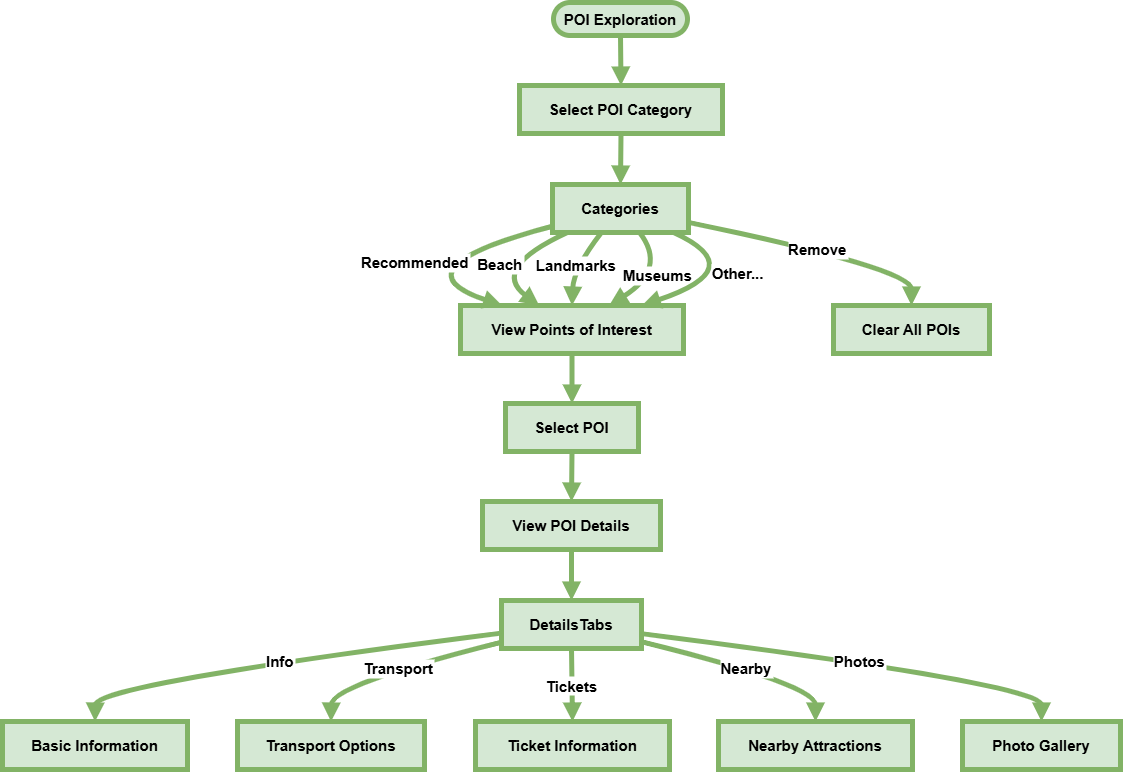

The diagram above was exported from draw.io. Its source (the exported page's mxGraphModel, read from the mxfile embedded in the PNG):
<mxGraphModel dx="1050" dy="557" grid="0" gridSize="10" guides="0" tooltips="1" connect="1" arrows="1" fold="1" page="1" pageScale="1" pageWidth="827" pageHeight="1169" math="0" shadow="0">
  <root>
    <mxCell id="WIyWlLk6GJQsqaUBKTNV-0" />
    <mxCell id="WIyWlLk6GJQsqaUBKTNV-1" parent="WIyWlLk6GJQsqaUBKTNV-0" />
    <mxCell id="h2UNQtG83unIj-Nm7jf2-43" value="POI Exploration" style="rounded=1;whiteSpace=wrap;arcSize=50;strokeWidth=5;fillColor=#d5e8d4;strokeColor=#82b366;fontStyle=1;fontSize=15;" vertex="1" parent="WIyWlLk6GJQsqaUBKTNV-1">
      <mxGeometry x="571" y="27" width="134" height="33" as="geometry" />
    </mxCell>
    <mxCell id="h2UNQtG83unIj-Nm7jf2-44" value="Select POI Category" style="whiteSpace=wrap;strokeWidth=5;fillColor=#d5e8d4;strokeColor=#82b366;fontStyle=1;fontSize=15;" vertex="1" parent="WIyWlLk6GJQsqaUBKTNV-1">
      <mxGeometry x="537" y="110" width="203" height="48" as="geometry" />
    </mxCell>
    <mxCell id="h2UNQtG83unIj-Nm7jf2-45" value="Categories" style="whiteSpace=wrap;strokeWidth=5;fillColor=#d5e8d4;strokeColor=#82b366;fontStyle=1;fontSize=15;" vertex="1" parent="WIyWlLk6GJQsqaUBKTNV-1">
      <mxGeometry x="570" y="209" width="136" height="48" as="geometry" />
    </mxCell>
    <mxCell id="h2UNQtG83unIj-Nm7jf2-46" value="View Points of Interest" style="whiteSpace=wrap;strokeWidth=5;fillColor=#d5e8d4;strokeColor=#82b366;fontStyle=1;fontSize=15;" vertex="1" parent="WIyWlLk6GJQsqaUBKTNV-1">
      <mxGeometry x="478" y="330" width="223" height="48" as="geometry" />
    </mxCell>
    <mxCell id="h2UNQtG83unIj-Nm7jf2-47" value="Clear All POIs" style="whiteSpace=wrap;strokeWidth=5;fillColor=#d5e8d4;strokeColor=#82b366;fontStyle=1;fontSize=15;" vertex="1" parent="WIyWlLk6GJQsqaUBKTNV-1">
      <mxGeometry x="851" y="330" width="156" height="48" as="geometry" />
    </mxCell>
    <mxCell id="h2UNQtG83unIj-Nm7jf2-48" value="Select POI" style="whiteSpace=wrap;strokeWidth=5;fillColor=#d5e8d4;strokeColor=#82b366;fontStyle=1;fontSize=15;" vertex="1" parent="WIyWlLk6GJQsqaUBKTNV-1">
      <mxGeometry x="523" y="428" width="133" height="48" as="geometry" />
    </mxCell>
    <mxCell id="h2UNQtG83unIj-Nm7jf2-49" value="View POI Details" style="whiteSpace=wrap;strokeWidth=5;fillColor=#d5e8d4;strokeColor=#82b366;fontStyle=1;fontSize=15;" vertex="1" parent="WIyWlLk6GJQsqaUBKTNV-1">
      <mxGeometry x="500" y="526" width="178" height="48" as="geometry" />
    </mxCell>
    <mxCell id="h2UNQtG83unIj-Nm7jf2-50" value="DetailsTabs" style="whiteSpace=wrap;strokeWidth=5;fillColor=#d5e8d4;strokeColor=#82b366;fontStyle=1;fontSize=15;" vertex="1" parent="WIyWlLk6GJQsqaUBKTNV-1">
      <mxGeometry x="519" y="625" width="140" height="48" as="geometry" />
    </mxCell>
    <mxCell id="h2UNQtG83unIj-Nm7jf2-51" value="Basic Information" style="whiteSpace=wrap;strokeWidth=5;fillColor=#d5e8d4;strokeColor=#82b366;fontStyle=1;fontSize=15;" vertex="1" parent="WIyWlLk6GJQsqaUBKTNV-1">
      <mxGeometry x="20" y="746" width="185" height="48" as="geometry" />
    </mxCell>
    <mxCell id="h2UNQtG83unIj-Nm7jf2-52" value="Transport Options" style="whiteSpace=wrap;strokeWidth=5;fillColor=#d5e8d4;strokeColor=#82b366;fontStyle=1;fontSize=15;" vertex="1" parent="WIyWlLk6GJQsqaUBKTNV-1">
      <mxGeometry x="255" y="746" width="187" height="48" as="geometry" />
    </mxCell>
    <mxCell id="h2UNQtG83unIj-Nm7jf2-53" value="Ticket Information" style="whiteSpace=wrap;strokeWidth=5;fillColor=#d5e8d4;strokeColor=#82b366;fontStyle=1;fontSize=15;" vertex="1" parent="WIyWlLk6GJQsqaUBKTNV-1">
      <mxGeometry x="493" y="746" width="194" height="48" as="geometry" />
    </mxCell>
    <mxCell id="h2UNQtG83unIj-Nm7jf2-54" value="Nearby Attractions" style="whiteSpace=wrap;strokeWidth=5;fillColor=#d5e8d4;strokeColor=#82b366;fontStyle=1;fontSize=15;" vertex="1" parent="WIyWlLk6GJQsqaUBKTNV-1">
      <mxGeometry x="736" y="746" width="194" height="48" as="geometry" />
    </mxCell>
    <mxCell id="h2UNQtG83unIj-Nm7jf2-55" value="Photo Gallery" style="whiteSpace=wrap;strokeWidth=5;fillColor=#d5e8d4;strokeColor=#82b366;fontStyle=1;fontSize=15;" vertex="1" parent="WIyWlLk6GJQsqaUBKTNV-1">
      <mxGeometry x="980" y="746" width="158" height="48" as="geometry" />
    </mxCell>
    <mxCell id="h2UNQtG83unIj-Nm7jf2-56" value="" style="curved=1;startArrow=none;endArrow=block;exitX=0.5;exitY=1.01;entryX=0.5;entryY=0.01;rounded=0;fillColor=#d5e8d4;strokeColor=#82b366;strokeWidth=5;fontStyle=1;fontSize=15;" edge="1" parent="WIyWlLk6GJQsqaUBKTNV-1" source="h2UNQtG83unIj-Nm7jf2-43" target="h2UNQtG83unIj-Nm7jf2-44">
      <mxGeometry relative="1" as="geometry">
        <Array as="points" />
      </mxGeometry>
    </mxCell>
    <mxCell id="h2UNQtG83unIj-Nm7jf2-57" value="" style="curved=1;startArrow=none;endArrow=block;exitX=0.5;exitY=1.02;entryX=0.5;entryY=0;rounded=0;fillColor=#d5e8d4;strokeColor=#82b366;strokeWidth=5;fontStyle=1;fontSize=15;" edge="1" parent="WIyWlLk6GJQsqaUBKTNV-1" source="h2UNQtG83unIj-Nm7jf2-44" target="h2UNQtG83unIj-Nm7jf2-45">
      <mxGeometry relative="1" as="geometry">
        <Array as="points" />
      </mxGeometry>
    </mxCell>
    <mxCell id="h2UNQtG83unIj-Nm7jf2-58" value="Recommended" style="curved=1;startArrow=none;endArrow=block;exitX=0;exitY=0.87;entryX=0.18;entryY=-0.01;rounded=0;fillColor=#d5e8d4;strokeColor=#82b366;strokeWidth=5;fontStyle=1;fontSize=15;" edge="1" parent="WIyWlLk6GJQsqaUBKTNV-1" source="h2UNQtG83unIj-Nm7jf2-45" target="h2UNQtG83unIj-Nm7jf2-46">
      <mxGeometry relative="1" as="geometry">
        <Array as="points">
          <mxPoint x="409" y="293" />
        </Array>
      </mxGeometry>
    </mxCell>
    <mxCell id="h2UNQtG83unIj-Nm7jf2-59" value="Beach" style="curved=1;startArrow=none;endArrow=block;exitX=0.11;exitY=1;entryX=0.35;entryY=-0.01;rounded=0;fillColor=#d5e8d4;strokeColor=#82b366;strokeWidth=5;fontStyle=1;fontSize=15;" edge="1" parent="WIyWlLk6GJQsqaUBKTNV-1" source="h2UNQtG83unIj-Nm7jf2-45" target="h2UNQtG83unIj-Nm7jf2-46">
      <mxGeometry relative="1" as="geometry">
        <Array as="points">
          <mxPoint x="507" y="293" />
        </Array>
      </mxGeometry>
    </mxCell>
    <mxCell id="h2UNQtG83unIj-Nm7jf2-60" value="Landmarks" style="curved=1;startArrow=none;endArrow=block;exitX=0.36;exitY=1;entryX=0.5;entryY=-0.01;rounded=0;fillColor=#d5e8d4;strokeColor=#82b366;strokeWidth=5;fontStyle=1;fontSize=15;" edge="1" parent="WIyWlLk6GJQsqaUBKTNV-1" source="h2UNQtG83unIj-Nm7jf2-45" target="h2UNQtG83unIj-Nm7jf2-46">
      <mxGeometry relative="1" as="geometry">
        <Array as="points">
          <mxPoint x="591" y="293" />
        </Array>
      </mxGeometry>
    </mxCell>
    <mxCell id="h2UNQtG83unIj-Nm7jf2-61" value="Museums" style="curved=1;startArrow=none;endArrow=block;exitX=0.64;exitY=1;entryX=0.67;entryY=-0.01;rounded=0;fillColor=#d5e8d4;strokeColor=#82b366;strokeWidth=5;fontStyle=1;fontSize=15;" edge="1" parent="WIyWlLk6GJQsqaUBKTNV-1" source="h2UNQtG83unIj-Nm7jf2-45" target="h2UNQtG83unIj-Nm7jf2-46">
      <mxGeometry relative="1" as="geometry">
        <Array as="points">
          <mxPoint x="685" y="293" />
        </Array>
      </mxGeometry>
    </mxCell>
    <mxCell id="h2UNQtG83unIj-Nm7jf2-62" value="Other..." style="curved=1;startArrow=none;endArrow=block;exitX=0.89;exitY=1;entryX=0.82;entryY=-0.01;rounded=0;fillColor=#d5e8d4;strokeColor=#82b366;strokeWidth=5;fontStyle=1;fontSize=15;" edge="1" parent="WIyWlLk6GJQsqaUBKTNV-1" source="h2UNQtG83unIj-Nm7jf2-45" target="h2UNQtG83unIj-Nm7jf2-46">
      <mxGeometry relative="1" as="geometry">
        <Array as="points">
          <mxPoint x="770" y="293" />
        </Array>
      </mxGeometry>
    </mxCell>
    <mxCell id="h2UNQtG83unIj-Nm7jf2-63" value="Remove" style="curved=1;startArrow=none;endArrow=block;exitX=1;exitY=0.79;entryX=0.5;entryY=-0.01;rounded=0;fillColor=#d5e8d4;strokeColor=#82b366;strokeWidth=5;fontStyle=1;fontSize=15;" edge="1" parent="WIyWlLk6GJQsqaUBKTNV-1" source="h2UNQtG83unIj-Nm7jf2-45" target="h2UNQtG83unIj-Nm7jf2-47">
      <mxGeometry relative="1" as="geometry">
        <Array as="points">
          <mxPoint x="929" y="293" />
        </Array>
      </mxGeometry>
    </mxCell>
    <mxCell id="h2UNQtG83unIj-Nm7jf2-64" value="" style="curved=1;startArrow=none;endArrow=block;exitX=0.5;exitY=1;entryX=0.5;entryY=0;rounded=0;fillColor=#d5e8d4;strokeColor=#82b366;strokeWidth=5;fontStyle=1;fontSize=15;" edge="1" parent="WIyWlLk6GJQsqaUBKTNV-1" source="h2UNQtG83unIj-Nm7jf2-46" target="h2UNQtG83unIj-Nm7jf2-48">
      <mxGeometry relative="1" as="geometry">
        <Array as="points" />
      </mxGeometry>
    </mxCell>
    <mxCell id="h2UNQtG83unIj-Nm7jf2-65" value="" style="curved=1;startArrow=none;endArrow=block;exitX=0.5;exitY=1.01;entryX=0.5;entryY=0.01;rounded=0;fillColor=#d5e8d4;strokeColor=#82b366;strokeWidth=5;fontStyle=1;fontSize=15;" edge="1" parent="WIyWlLk6GJQsqaUBKTNV-1" source="h2UNQtG83unIj-Nm7jf2-48" target="h2UNQtG83unIj-Nm7jf2-49">
      <mxGeometry relative="1" as="geometry">
        <Array as="points" />
      </mxGeometry>
    </mxCell>
    <mxCell id="h2UNQtG83unIj-Nm7jf2-66" value="" style="curved=1;startArrow=none;endArrow=block;exitX=0.5;exitY=1.02;entryX=0.5;entryY=0;rounded=0;fillColor=#d5e8d4;strokeColor=#82b366;strokeWidth=5;fontStyle=1;fontSize=15;" edge="1" parent="WIyWlLk6GJQsqaUBKTNV-1" source="h2UNQtG83unIj-Nm7jf2-49" target="h2UNQtG83unIj-Nm7jf2-50">
      <mxGeometry relative="1" as="geometry">
        <Array as="points" />
      </mxGeometry>
    </mxCell>
    <mxCell id="h2UNQtG83unIj-Nm7jf2-67" value="Info" style="curved=1;startArrow=none;endArrow=block;exitX=0;exitY=0.68;entryX=0.5;entryY=-0.01;rounded=0;fillColor=#d5e8d4;strokeColor=#82b366;strokeWidth=5;fontStyle=1;fontSize=15;" edge="1" parent="WIyWlLk6GJQsqaUBKTNV-1" source="h2UNQtG83unIj-Nm7jf2-50" target="h2UNQtG83unIj-Nm7jf2-51">
      <mxGeometry relative="1" as="geometry">
        <Array as="points">
          <mxPoint x="113" y="709" />
        </Array>
      </mxGeometry>
    </mxCell>
    <mxCell id="h2UNQtG83unIj-Nm7jf2-68" value="Transport" style="curved=1;startArrow=none;endArrow=block;exitX=0;exitY=0.87;entryX=0.5;entryY=-0.01;rounded=0;fillColor=#d5e8d4;strokeColor=#82b366;strokeWidth=5;fontStyle=1;fontSize=15;" edge="1" parent="WIyWlLk6GJQsqaUBKTNV-1" source="h2UNQtG83unIj-Nm7jf2-50" target="h2UNQtG83unIj-Nm7jf2-52">
      <mxGeometry relative="1" as="geometry">
        <Array as="points">
          <mxPoint x="349" y="709" />
        </Array>
      </mxGeometry>
    </mxCell>
    <mxCell id="h2UNQtG83unIj-Nm7jf2-69" value="Tickets" style="curved=1;startArrow=none;endArrow=block;exitX=0.5;exitY=1;entryX=0.5;entryY=-0.01;rounded=0;fillColor=#d5e8d4;strokeColor=#82b366;strokeWidth=5;fontStyle=1;fontSize=15;" edge="1" parent="WIyWlLk6GJQsqaUBKTNV-1" source="h2UNQtG83unIj-Nm7jf2-50" target="h2UNQtG83unIj-Nm7jf2-53">
      <mxGeometry relative="1" as="geometry">
        <Array as="points" />
      </mxGeometry>
    </mxCell>
    <mxCell id="h2UNQtG83unIj-Nm7jf2-70" value="Nearby" style="curved=1;startArrow=none;endArrow=block;exitX=1;exitY=0.86;entryX=0.5;entryY=-0.01;rounded=0;fillColor=#d5e8d4;strokeColor=#82b366;strokeWidth=5;fontStyle=1;fontSize=15;" edge="1" parent="WIyWlLk6GJQsqaUBKTNV-1" source="h2UNQtG83unIj-Nm7jf2-50" target="h2UNQtG83unIj-Nm7jf2-54">
      <mxGeometry relative="1" as="geometry">
        <Array as="points">
          <mxPoint x="833" y="709" />
        </Array>
      </mxGeometry>
    </mxCell>
    <mxCell id="h2UNQtG83unIj-Nm7jf2-71" value="Photos" style="curved=1;startArrow=none;endArrow=block;exitX=1;exitY=0.69;entryX=0.5;entryY=-0.01;rounded=0;fillColor=#d5e8d4;strokeColor=#82b366;strokeWidth=5;fontStyle=1;fontSize=15;" edge="1" parent="WIyWlLk6GJQsqaUBKTNV-1" source="h2UNQtG83unIj-Nm7jf2-50" target="h2UNQtG83unIj-Nm7jf2-55">
      <mxGeometry relative="1" as="geometry">
        <Array as="points">
          <mxPoint x="1059" y="709" />
        </Array>
      </mxGeometry>
    </mxCell>
  </root>
</mxGraphModel>